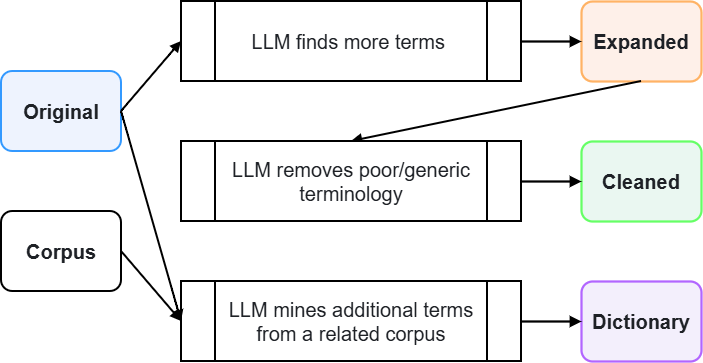

The diagram above was exported from draw.io. Its source (the exported page's mxGraphModel, read from the mxfile embedded in the PNG):
<mxGraphModel dx="1371" dy="676" grid="1" gridSize="10" guides="1" tooltips="1" connect="1" arrows="1" fold="1" page="1" pageScale="1" pageWidth="1240" pageHeight="660" math="0" shadow="0">
  <root>
    <mxCell id="0" />
    <mxCell id="1" parent="0" />
    <mxCell id="original" parent="1" style="rounded=1;arcSize=14;whiteSpace=wrap;html=1;fillColor=#EEF3FE;strokeColor=#3399FF;strokeWidth=2;fontColor=#1E2126;fontStyle=1;fontSize=20;" value="Original" vertex="1">
      <mxGeometry height="80" width="120" x="30" y="260" as="geometry" />
    </mxCell>
    <mxCell id="relatedcorpus" parent="1" style="rounded=1;arcSize=14;whiteSpace=wrap;html=1;fillColor=#ffffff;strokeColor=#000000;strokeWidth=2;fontColor=#1E2126;fontStyle=1;fontSize=20;" value="Corpus" vertex="1">
      <mxGeometry height="80" width="120" x="30" y="400" as="geometry" />
    </mxCell>
    <mxCell id="expanded" parent="1" style="rounded=1;arcSize=14;whiteSpace=wrap;html=1;fillColor=#FEF0E9;strokeColor=#FFB366;strokeWidth=2.25;fontColor=#1E2126;fontStyle=1;fontSize=20;" value="Expanded" vertex="1">
      <mxGeometry height="80" width="120" x="610" y="190" as="geometry" />
    </mxCell>
    <mxCell id="cleaned" parent="1" style="rounded=1;arcSize=14;whiteSpace=wrap;html=1;fillColor=#EAF7F1;strokeColor=#66FF66;strokeWidth=2.25;fontColor=#1E2126;fontStyle=1;fontSize=20;" value="Cleaned" vertex="1">
      <mxGeometry height="80" width="120" x="610" y="330" as="geometry" />
    </mxCell>
    <mxCell id="dictionary" parent="1" style="rounded=1;arcSize=14;whiteSpace=wrap;html=1;fillColor=#F3EFFC;strokeColor=#B266FF;strokeWidth=2.25;fontColor=#1E2126;fontStyle=1;fontSize=20;" value="Dictionary" vertex="1">
      <mxGeometry height="80" width="120" x="610" y="470" as="geometry" />
    </mxCell>
    <mxCell id="llmexpand" parent="1" style="shape=process;whiteSpace=wrap;html=1;backgroundOutline=1;fillColor=#ffffff;strokeColor=#000000;strokeWidth=2;fontColor=#1E2126;fontSize=20;" value="LLM finds more terms&amp;nbsp;" vertex="1">
      <mxGeometry height="80" width="340" x="210" y="190" as="geometry" />
    </mxCell>
    <mxCell id="mining" parent="1" style="shape=process;whiteSpace=wrap;html=1;backgroundOutline=1;fillColor=#ffffff;strokeColor=#000000;strokeWidth=2;fontColor=#1E2126;fontSize=20;" value="LLM mines additional terms from a related corpus" vertex="1">
      <mxGeometry height="80" width="340" x="210" y="470" as="geometry" />
    </mxCell>
    <mxCell id="e1" edge="1" parent="1" source="original" style="html=1;endArrow=block;endFill=1;rounded=1;curved=1;strokeColor=#000000;strokeWidth=2;exitX=1;exitY=0.5;entryX=0;entryY=0.5;exitDx=0;exitDy=0;fontSize=20;" target="llmexpand">
      <mxGeometry relative="1" as="geometry" />
    </mxCell>
    <mxCell id="e2" edge="1" parent="1" source="llmexpand" style="html=1;endArrow=block;endFill=1;strokeColor=#000000;strokeWidth=2.25;exitX=1;exitY=0.5;entryX=0;entryY=0.5;fontSize=20;" target="expanded">
      <mxGeometry relative="1" as="geometry" />
    </mxCell>
    <mxCell id="e3" edge="1" parent="1" source="expanded" style="html=1;endArrow=block;endFill=1;strokeColor=#000000;strokeWidth=2;exitX=0.5;exitY=1;entryX=0.5;entryY=0;entryDx=0;entryDy=0;exitDx=0;exitDy=0;fontSize=20;" target="r9OZA2cpP_fa5HXsiM-J-2">
      <mxGeometry relative="1" as="geometry" />
    </mxCell>
    <mxCell id="e4" edge="1" parent="1" source="r9OZA2cpP_fa5HXsiM-J-2" style="html=1;endArrow=block;endFill=1;strokeColor=#000000;strokeWidth=2.25;exitX=1;exitY=0.5;entryX=0;entryY=0.5;exitDx=0;exitDy=0;fontSize=20;" target="cleaned">
      <mxGeometry relative="1" as="geometry" />
    </mxCell>
    <mxCell id="e5" edge="1" parent="1" source="original" style="html=1;endArrow=block;endFill=1;rounded=1;curved=1;strokeColor=#000000;strokeWidth=2;exitX=1;exitY=0.5;exitDx=0;exitDy=0;entryX=0;entryY=0.5;entryDx=0;entryDy=0;fontSize=20;" target="mining">
      <mxGeometry relative="1" as="geometry">
        <mxPoint x="200" y="540" as="targetPoint" />
      </mxGeometry>
    </mxCell>
    <mxCell id="e6" edge="1" parent="1" source="relatedcorpus" style="html=1;endArrow=block;endFill=1;strokeColor=#000000;strokeWidth=2;exitX=1;exitY=0.5;entryX=0;entryY=0.5;entryDx=0;entryDy=0;fontSize=20;" target="mining">
      <mxGeometry relative="1" as="geometry">
        <mxPoint x="170" y="560" as="targetPoint" />
      </mxGeometry>
    </mxCell>
    <mxCell id="e7" edge="1" parent="1" source="mining" style="html=1;endArrow=block;endFill=1;strokeColor=#000000;strokeWidth=2.25;exitX=1;exitY=0.5;entryX=0;entryY=0.5;fontSize=20;" target="dictionary">
      <mxGeometry relative="1" as="geometry" />
    </mxCell>
    <mxCell id="r9OZA2cpP_fa5HXsiM-J-2" parent="1" style="shape=process;whiteSpace=wrap;html=1;backgroundOutline=1;fillColor=#ffffff;strokeColor=#000000;strokeWidth=2;fontColor=#1E2126;fontSize=20;" value="LLM removes poor/generic terminology" vertex="1">
      <mxGeometry height="80" width="340" x="210" y="330" as="geometry" />
    </mxCell>
  </root>
</mxGraphModel>